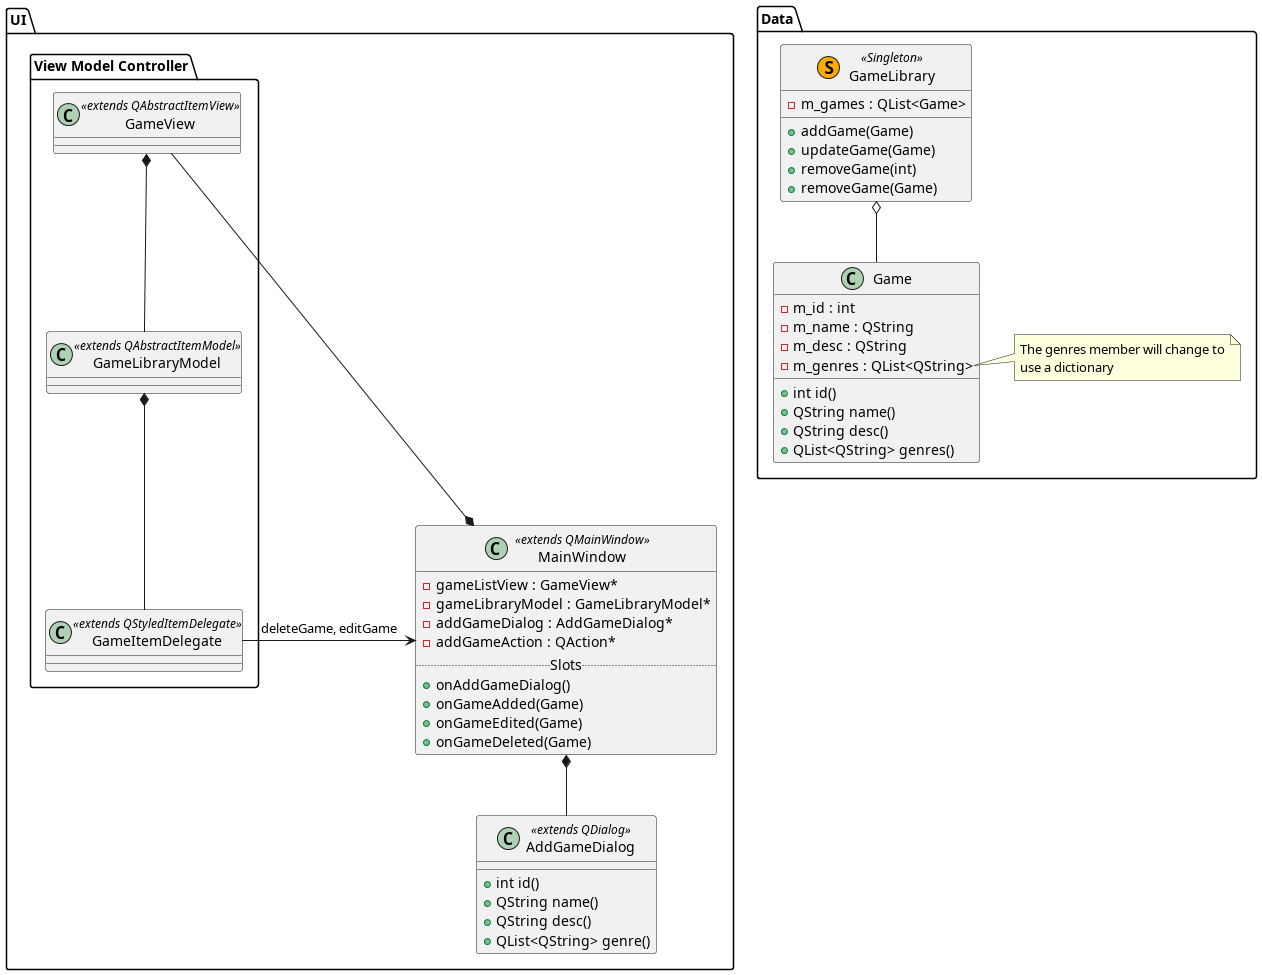

The diagram above was rendered by PlantUML. Its source (embedded in the PNG):
@startuml

package UI{
    class MainWindow <<extends QMainWindow>>{
    - gameListView : GameView*
    - gameLibraryModel : GameLibraryModel*
    - addGameDialog : AddGameDialog*
    - addGameAction : QAction*
    ..Slots..
    + onAddGameDialog()
    + onGameAdded(Game)
    + onGameEdited(Game)
    + onGameDeleted(Game)
    }
    class AddGameDialog <<extends QDialog>>{
        + int id()
        + QString name()
        + QString desc()
        + QList<QString> genre()
    }

    package "View Model Controller"{
        class GameView <<extends QAbstractItemView>>
        class GameLibraryModel <<extends QAbstractItemModel>>
        class GameItemDelegate <<extends QStyledItemDelegate>>{
        }
        GameItemDelegate -> MainWindow : "deleteGame, editGame"
    }

}
package Data{
    class GameLibrary << (S,#FFAA00) Singleton >>{
        + addGame(Game)
        + updateGame(Game)
        + removeGame(int)
        + removeGame(Game)
        - m_games : QList<Game>
    }
    class Game{
        + int id()
        + QString name()
        + QString desc()
        + QList<QString> genres()
        - m_id : int
        - m_name : QString
        - m_desc : QString
        - m_genres : QList<QString>

    }
    note right of Game::genres
        The genres member will change to
        use a dictionary
    end note
}


MainWindow *-- AddGameDialog

MainWindow *-- GameView

GameView *-- GameLibraryModel
GameLibraryModel *-- GameItemDelegate

GameLibrary o-- Game


@enduml